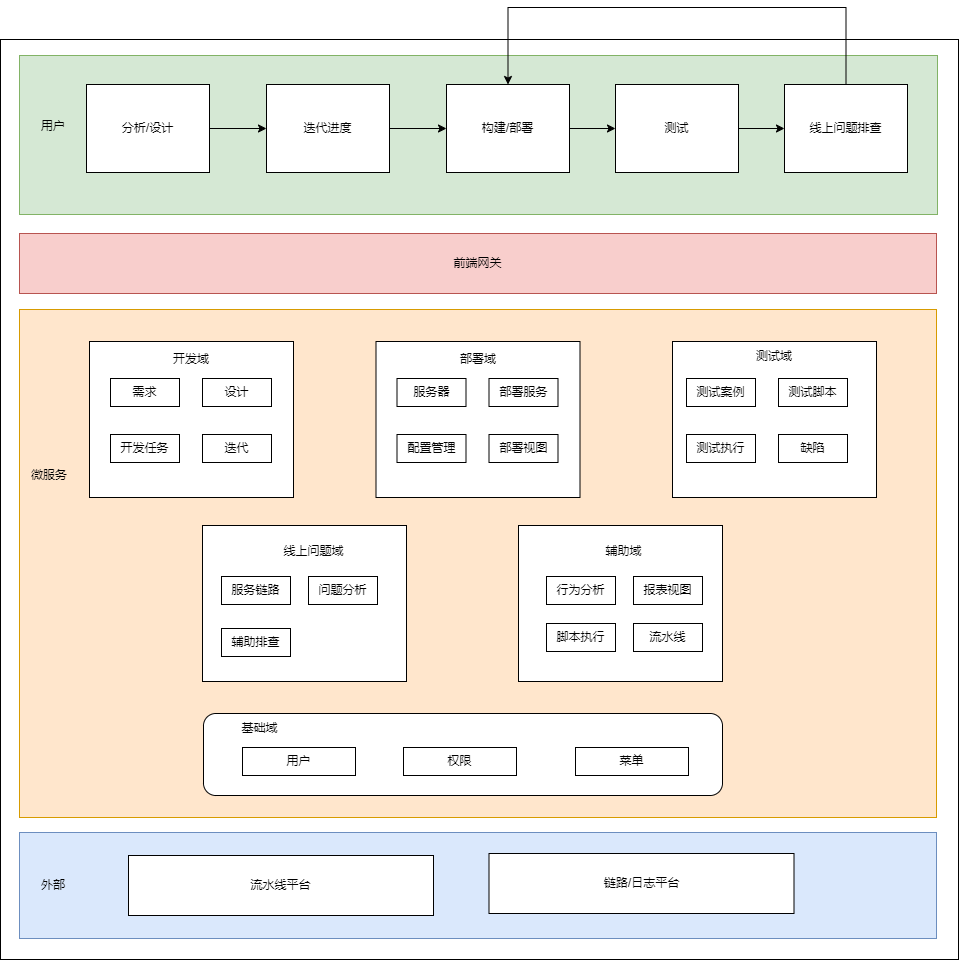

The diagram above was exported from draw.io. Its source (the exported page's mxGraphModel, read from the mxfile embedded in the PNG):
<mxGraphModel dx="1016" dy="611" grid="0" gridSize="10" guides="1" tooltips="1" connect="1" arrows="1" fold="1" page="1" pageScale="1" pageWidth="2339" pageHeight="3300" math="0" shadow="0">
  <root>
    <mxCell id="0" />
    <mxCell id="1" parent="0" />
    <mxCell id="skp3US8vIaxqgQspoBqV-1" value="" style="rounded=0;whiteSpace=wrap;html=1;" parent="1" vertex="1">
      <mxGeometry x="94" y="152" width="958" height="920" as="geometry" />
    </mxCell>
    <mxCell id="h9XmZ7vAydugeKwwVv3w-1" value="" style="rounded=0;whiteSpace=wrap;html=1;fillColor=#d5e8d4;strokeColor=#82b366;" parent="1" vertex="1">
      <mxGeometry x="113" y="168" width="918" height="159" as="geometry" />
    </mxCell>
    <mxCell id="h9XmZ7vAydugeKwwVv3w-5" value="" style="edgeStyle=orthogonalEdgeStyle;rounded=0;orthogonalLoop=1;jettySize=auto;html=1;" parent="1" source="h9XmZ7vAydugeKwwVv3w-2" target="h9XmZ7vAydugeKwwVv3w-4" edge="1">
      <mxGeometry relative="1" as="geometry" />
    </mxCell>
    <mxCell id="h9XmZ7vAydugeKwwVv3w-2" value="分析/设计&lt;br&gt;" style="rounded=0;whiteSpace=wrap;html=1;" parent="1" vertex="1">
      <mxGeometry x="180" y="197" width="123" height="88" as="geometry" />
    </mxCell>
    <mxCell id="h9XmZ7vAydugeKwwVv3w-3" value="用户" style="text;html=1;strokeColor=none;fillColor=none;align=center;verticalAlign=middle;whiteSpace=wrap;rounded=0;" parent="1" vertex="1">
      <mxGeometry x="117" y="224" width="60" height="30" as="geometry" />
    </mxCell>
    <mxCell id="h9XmZ7vAydugeKwwVv3w-9" value="" style="edgeStyle=orthogonalEdgeStyle;rounded=0;orthogonalLoop=1;jettySize=auto;html=1;" parent="1" source="h9XmZ7vAydugeKwwVv3w-4" target="h9XmZ7vAydugeKwwVv3w-8" edge="1">
      <mxGeometry relative="1" as="geometry" />
    </mxCell>
    <mxCell id="h9XmZ7vAydugeKwwVv3w-4" value="迭代进度" style="rounded=0;whiteSpace=wrap;html=1;" parent="1" vertex="1">
      <mxGeometry x="360" y="197" width="123" height="88" as="geometry" />
    </mxCell>
    <mxCell id="h9XmZ7vAydugeKwwVv3w-11" value="" style="edgeStyle=orthogonalEdgeStyle;rounded=0;orthogonalLoop=1;jettySize=auto;html=1;" parent="1" source="h9XmZ7vAydugeKwwVv3w-8" target="h9XmZ7vAydugeKwwVv3w-10" edge="1">
      <mxGeometry relative="1" as="geometry" />
    </mxCell>
    <mxCell id="h9XmZ7vAydugeKwwVv3w-8" value="构建/部署" style="rounded=0;whiteSpace=wrap;html=1;" parent="1" vertex="1">
      <mxGeometry x="540" y="197" width="123" height="88" as="geometry" />
    </mxCell>
    <mxCell id="h9XmZ7vAydugeKwwVv3w-13" value="" style="edgeStyle=orthogonalEdgeStyle;rounded=0;orthogonalLoop=1;jettySize=auto;html=1;" parent="1" source="h9XmZ7vAydugeKwwVv3w-10" target="h9XmZ7vAydugeKwwVv3w-12" edge="1">
      <mxGeometry relative="1" as="geometry" />
    </mxCell>
    <mxCell id="h9XmZ7vAydugeKwwVv3w-10" value="测试" style="rounded=0;whiteSpace=wrap;html=1;" parent="1" vertex="1">
      <mxGeometry x="709" y="197" width="123" height="88" as="geometry" />
    </mxCell>
    <mxCell id="h9XmZ7vAydugeKwwVv3w-14" style="edgeStyle=orthogonalEdgeStyle;rounded=0;orthogonalLoop=1;jettySize=auto;html=1;entryX=0.5;entryY=0;entryDx=0;entryDy=0;exitX=0.5;exitY=0;exitDx=0;exitDy=0;" parent="1" source="h9XmZ7vAydugeKwwVv3w-12" target="h9XmZ7vAydugeKwwVv3w-8" edge="1">
      <mxGeometry relative="1" as="geometry">
        <Array as="points">
          <mxPoint x="940" y="120" />
          <mxPoint x="602" y="120" />
        </Array>
      </mxGeometry>
    </mxCell>
    <mxCell id="h9XmZ7vAydugeKwwVv3w-12" value="线上问题排查" style="rounded=0;whiteSpace=wrap;html=1;" parent="1" vertex="1">
      <mxGeometry x="878" y="197" width="123" height="88" as="geometry" />
    </mxCell>
    <mxCell id="h9XmZ7vAydugeKwwVv3w-16" value="前端网关" style="rounded=0;whiteSpace=wrap;html=1;fillColor=#f8cecc;strokeColor=#b85450;" parent="1" vertex="1">
      <mxGeometry x="113" y="346" width="917" height="60" as="geometry" />
    </mxCell>
    <mxCell id="h9XmZ7vAydugeKwwVv3w-17" value="" style="rounded=0;whiteSpace=wrap;html=1;fillColor=#ffe6cc;strokeColor=#d79b00;" parent="1" vertex="1">
      <mxGeometry x="113" y="422" width="917" height="508" as="geometry" />
    </mxCell>
    <mxCell id="h9XmZ7vAydugeKwwVv3w-18" value="微服务" style="text;html=1;strokeColor=none;fillColor=none;align=center;verticalAlign=middle;whiteSpace=wrap;rounded=0;" parent="1" vertex="1">
      <mxGeometry x="113" y="573" width="60" height="30" as="geometry" />
    </mxCell>
    <mxCell id="h9XmZ7vAydugeKwwVv3w-19" value="" style="rounded=0;whiteSpace=wrap;html=1;" parent="1" vertex="1">
      <mxGeometry x="183" y="454" width="204" height="156" as="geometry" />
    </mxCell>
    <mxCell id="h9XmZ7vAydugeKwwVv3w-20" value="需求" style="rounded=0;whiteSpace=wrap;html=1;" parent="1" vertex="1">
      <mxGeometry x="204" y="491" width="69" height="28" as="geometry" />
    </mxCell>
    <mxCell id="h9XmZ7vAydugeKwwVv3w-21" value="设计" style="rounded=0;whiteSpace=wrap;html=1;" parent="1" vertex="1">
      <mxGeometry x="296" y="491" width="69" height="28" as="geometry" />
    </mxCell>
    <mxCell id="h9XmZ7vAydugeKwwVv3w-22" value="开发任务" style="rounded=0;whiteSpace=wrap;html=1;" parent="1" vertex="1">
      <mxGeometry x="204" y="547" width="69" height="28" as="geometry" />
    </mxCell>
    <mxCell id="h9XmZ7vAydugeKwwVv3w-23" value="迭代" style="rounded=0;whiteSpace=wrap;html=1;" parent="1" vertex="1">
      <mxGeometry x="296" y="547" width="69" height="28" as="geometry" />
    </mxCell>
    <mxCell id="h9XmZ7vAydugeKwwVv3w-24" value="开发域" style="text;html=1;strokeColor=none;fillColor=none;align=center;verticalAlign=middle;whiteSpace=wrap;rounded=0;" parent="1" vertex="1">
      <mxGeometry x="255" y="457" width="60" height="30" as="geometry" />
    </mxCell>
    <mxCell id="h9XmZ7vAydugeKwwVv3w-29" value="" style="rounded=0;whiteSpace=wrap;html=1;" parent="1" vertex="1">
      <mxGeometry x="469.5" y="454" width="204" height="156" as="geometry" />
    </mxCell>
    <mxCell id="h9XmZ7vAydugeKwwVv3w-30" value="服务器" style="rounded=0;whiteSpace=wrap;html=1;" parent="1" vertex="1">
      <mxGeometry x="490.5" y="491" width="69" height="28" as="geometry" />
    </mxCell>
    <mxCell id="h9XmZ7vAydugeKwwVv3w-31" value="部署服务" style="rounded=0;whiteSpace=wrap;html=1;" parent="1" vertex="1">
      <mxGeometry x="582.5" y="491" width="69" height="28" as="geometry" />
    </mxCell>
    <mxCell id="h9XmZ7vAydugeKwwVv3w-32" value="配置管理" style="rounded=0;whiteSpace=wrap;html=1;" parent="1" vertex="1">
      <mxGeometry x="490.5" y="547" width="69" height="28" as="geometry" />
    </mxCell>
    <mxCell id="h9XmZ7vAydugeKwwVv3w-33" value="部署视图" style="rounded=0;whiteSpace=wrap;html=1;" parent="1" vertex="1">
      <mxGeometry x="582.5" y="547" width="69" height="28" as="geometry" />
    </mxCell>
    <mxCell id="h9XmZ7vAydugeKwwVv3w-34" value="部署域" style="text;html=1;strokeColor=none;fillColor=none;align=center;verticalAlign=middle;whiteSpace=wrap;rounded=0;" parent="1" vertex="1">
      <mxGeometry x="541.5" y="457" width="60" height="30" as="geometry" />
    </mxCell>
    <mxCell id="h9XmZ7vAydugeKwwVv3w-35" value="" style="rounded=0;whiteSpace=wrap;html=1;" parent="1" vertex="1">
      <mxGeometry x="766" y="454" width="204" height="156" as="geometry" />
    </mxCell>
    <mxCell id="h9XmZ7vAydugeKwwVv3w-36" value="测试域" style="text;html=1;strokeColor=none;fillColor=none;align=center;verticalAlign=middle;whiteSpace=wrap;rounded=0;" parent="1" vertex="1">
      <mxGeometry x="838" y="454" width="60" height="30" as="geometry" />
    </mxCell>
    <mxCell id="h9XmZ7vAydugeKwwVv3w-37" value="测试案例" style="rounded=0;whiteSpace=wrap;html=1;" parent="1" vertex="1">
      <mxGeometry x="780" y="491" width="69" height="28" as="geometry" />
    </mxCell>
    <mxCell id="h9XmZ7vAydugeKwwVv3w-39" value="测试执行" style="rounded=0;whiteSpace=wrap;html=1;" parent="1" vertex="1">
      <mxGeometry x="780" y="547" width="69" height="28" as="geometry" />
    </mxCell>
    <mxCell id="h9XmZ7vAydugeKwwVv3w-40" value="缺陷" style="rounded=0;whiteSpace=wrap;html=1;" parent="1" vertex="1">
      <mxGeometry x="872" y="547" width="69" height="28" as="geometry" />
    </mxCell>
    <mxCell id="h9XmZ7vAydugeKwwVv3w-41" value="测试脚本" style="rounded=0;whiteSpace=wrap;html=1;" parent="1" vertex="1">
      <mxGeometry x="872" y="491" width="69" height="28" as="geometry" />
    </mxCell>
    <mxCell id="h9XmZ7vAydugeKwwVv3w-42" value="" style="rounded=0;whiteSpace=wrap;html=1;" parent="1" vertex="1">
      <mxGeometry x="296" y="638" width="204" height="156" as="geometry" />
    </mxCell>
    <mxCell id="h9XmZ7vAydugeKwwVv3w-43" value="线上问题域" style="text;html=1;strokeColor=none;fillColor=none;align=center;verticalAlign=middle;whiteSpace=wrap;rounded=0;" parent="1" vertex="1">
      <mxGeometry x="368" y="649" width="79" height="30" as="geometry" />
    </mxCell>
    <mxCell id="h9XmZ7vAydugeKwwVv3w-44" value="服务链路" style="rounded=0;whiteSpace=wrap;html=1;" parent="1" vertex="1">
      <mxGeometry x="315" y="689" width="69" height="28" as="geometry" />
    </mxCell>
    <mxCell id="h9XmZ7vAydugeKwwVv3w-45" value="问题分析" style="rounded=0;whiteSpace=wrap;html=1;" parent="1" vertex="1">
      <mxGeometry x="402" y="689" width="69" height="28" as="geometry" />
    </mxCell>
    <mxCell id="h9XmZ7vAydugeKwwVv3w-46" value="辅助排查" style="rounded=0;whiteSpace=wrap;html=1;" parent="1" vertex="1">
      <mxGeometry x="315" y="741" width="69" height="28" as="geometry" />
    </mxCell>
    <mxCell id="h9XmZ7vAydugeKwwVv3w-47" value="" style="rounded=0;whiteSpace=wrap;html=1;" parent="1" vertex="1">
      <mxGeometry x="612" y="638" width="204" height="156" as="geometry" />
    </mxCell>
    <mxCell id="h9XmZ7vAydugeKwwVv3w-48" value="辅助域" style="text;html=1;strokeColor=none;fillColor=none;align=center;verticalAlign=middle;whiteSpace=wrap;rounded=0;" parent="1" vertex="1">
      <mxGeometry x="684" y="649" width="67" height="30" as="geometry" />
    </mxCell>
    <mxCell id="h9XmZ7vAydugeKwwVv3w-49" value="行为分析" style="rounded=0;whiteSpace=wrap;html=1;" parent="1" vertex="1">
      <mxGeometry x="640" y="689" width="69" height="28" as="geometry" />
    </mxCell>
    <mxCell id="h9XmZ7vAydugeKwwVv3w-50" value="报表视图" style="rounded=0;whiteSpace=wrap;html=1;" parent="1" vertex="1">
      <mxGeometry x="727" y="689" width="69" height="28" as="geometry" />
    </mxCell>
    <mxCell id="h9XmZ7vAydugeKwwVv3w-51" value="脚本执行" style="rounded=0;whiteSpace=wrap;html=1;" parent="1" vertex="1">
      <mxGeometry x="640" y="736" width="69" height="28" as="geometry" />
    </mxCell>
    <mxCell id="h9XmZ7vAydugeKwwVv3w-52" value="流水线" style="rounded=0;whiteSpace=wrap;html=1;" parent="1" vertex="1">
      <mxGeometry x="727" y="736" width="69" height="28" as="geometry" />
    </mxCell>
    <mxCell id="h9XmZ7vAydugeKwwVv3w-53" value="" style="rounded=1;whiteSpace=wrap;html=1;" parent="1" vertex="1">
      <mxGeometry x="297" y="826" width="519" height="82" as="geometry" />
    </mxCell>
    <mxCell id="h9XmZ7vAydugeKwwVv3w-54" value="基础域" style="text;html=1;strokeColor=none;fillColor=none;align=center;verticalAlign=middle;whiteSpace=wrap;rounded=0;" parent="1" vertex="1">
      <mxGeometry x="314" y="826" width="79" height="30" as="geometry" />
    </mxCell>
    <mxCell id="h9XmZ7vAydugeKwwVv3w-55" value="用户" style="rounded=0;whiteSpace=wrap;html=1;" parent="1" vertex="1">
      <mxGeometry x="336" y="860" width="113" height="28" as="geometry" />
    </mxCell>
    <mxCell id="h9XmZ7vAydugeKwwVv3w-56" value="权限" style="rounded=0;whiteSpace=wrap;html=1;" parent="1" vertex="1">
      <mxGeometry x="497" y="860" width="113" height="28" as="geometry" />
    </mxCell>
    <mxCell id="h9XmZ7vAydugeKwwVv3w-57" value="菜单" style="rounded=0;whiteSpace=wrap;html=1;" parent="1" vertex="1">
      <mxGeometry x="669" y="860" width="113" height="28" as="geometry" />
    </mxCell>
    <mxCell id="h9XmZ7vAydugeKwwVv3w-58" value="" style="rounded=0;whiteSpace=wrap;html=1;fillColor=#dae8fc;strokeColor=#6c8ebf;" parent="1" vertex="1">
      <mxGeometry x="113" y="945" width="917" height="106" as="geometry" />
    </mxCell>
    <mxCell id="h9XmZ7vAydugeKwwVv3w-60" value="外部" style="text;html=1;strokeColor=none;fillColor=none;align=center;verticalAlign=middle;whiteSpace=wrap;rounded=0;" parent="1" vertex="1">
      <mxGeometry x="117" y="983" width="60" height="30" as="geometry" />
    </mxCell>
    <mxCell id="h9XmZ7vAydugeKwwVv3w-61" value="流水线平台" style="rounded=0;whiteSpace=wrap;html=1;" parent="1" vertex="1">
      <mxGeometry x="222" y="968" width="305" height="60" as="geometry" />
    </mxCell>
    <mxCell id="h9XmZ7vAydugeKwwVv3w-62" value="链路/日志平台" style="rounded=0;whiteSpace=wrap;html=1;" parent="1" vertex="1">
      <mxGeometry x="582.5" y="966" width="305" height="60" as="geometry" />
    </mxCell>
  </root>
</mxGraphModel>